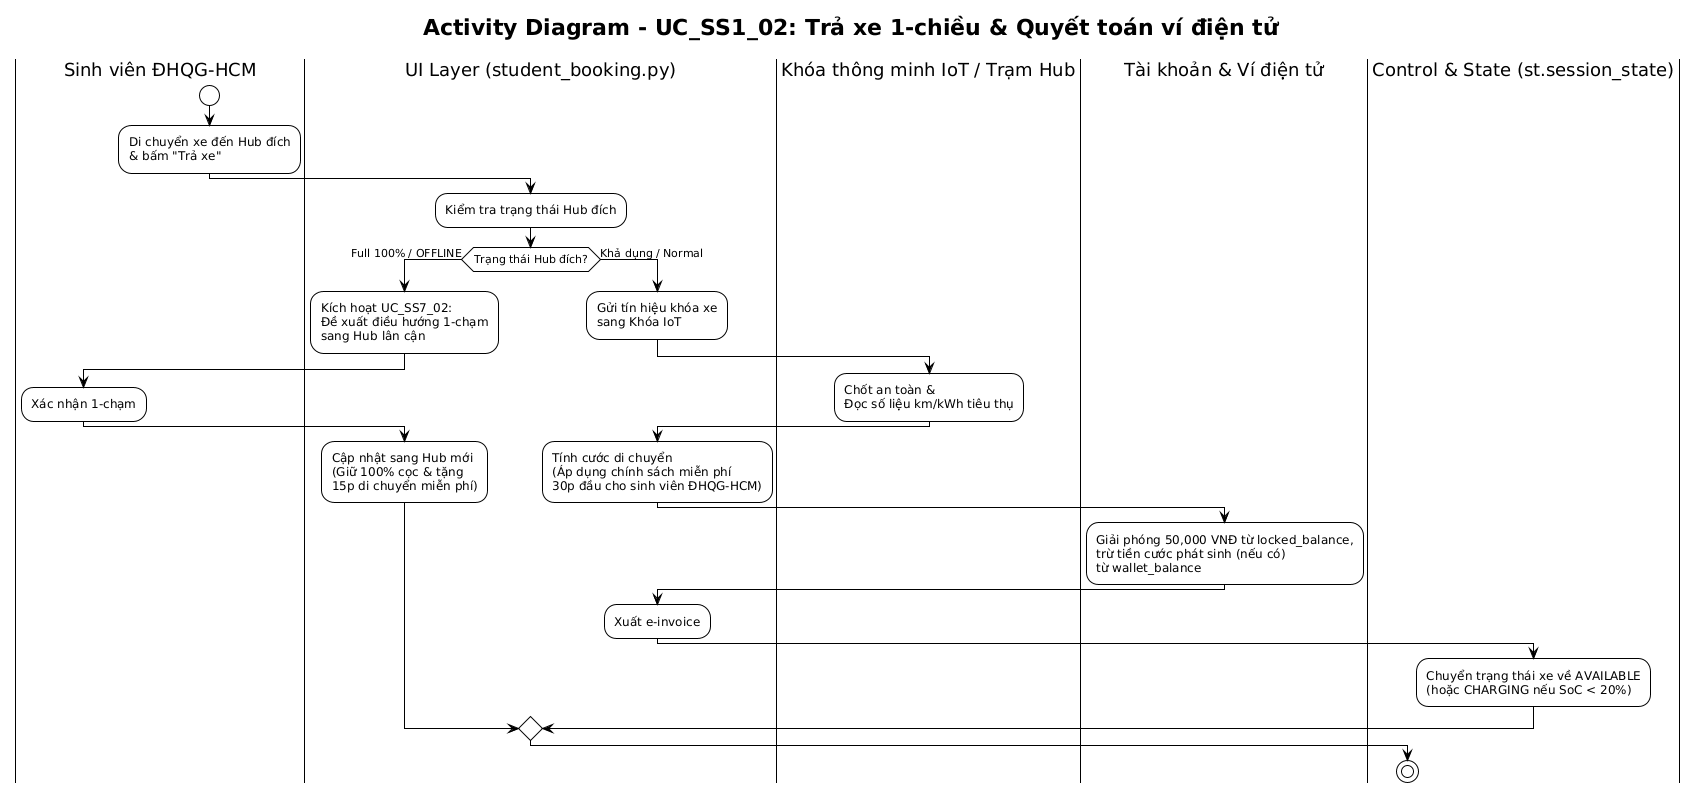

The diagram above was rendered by PlantUML. Its source (embedded in the PNG):
@startuml
!theme plain
skinparam activityMessageAlign center

title Activity Diagram - UC_SS1_02: Trả xe 1-chiều & Quyết toán ví điện tử

|Sinh viên ĐHQG-HCM|
start
:Di chuyển xe đến Hub đích\n& bấm "Trả xe";

|UI Layer (student_booking.py)|
:Kiểm tra trạng thái Hub đích;
if (Trạng thái Hub đích?) then (Full 100% / OFFLINE)
  :Kích hoạt UC_SS7_02:\nĐề xuất điều hướng 1-chạm\nsang Hub lân cận;
  
  |Sinh viên ĐHQG-HCM|
  :Xác nhận 1-chạm;
  
  |UI Layer (student_booking.py)|
  :Cập nhật sang Hub mới\n(Giữ 100% cọc & tặng\n15p di chuyển miễn phí);
else (Khả dụng / Normal)
  |UI Layer (student_booking.py)|
  :Gửi tín hiệu khóa xe\nsang Khóa IoT;
  
  |Khóa thông minh IoT / Trạm Hub|
  :Chốt an toàn &\nĐọc số liệu km/kWh tiêu thụ;
  
  |UI Layer (student_booking.py)|
  :Tính cước di chuyển\n(Áp dụng chính sách miễn phí\n30p đầu cho sinh viên ĐHQG-HCM);
  
  |Tài khoản & Ví điện tử|
  :Giải phóng 50,000 VNĐ từ locked_balance,\ntrừ tiền cước phát sinh (nếu có)\ntừ wallet_balance;
  
  |UI Layer (student_booking.py)|
  :Xuất e-invoice;
  
  |Control & State (st.session_state)|
  :Chuyển trạng thái xe về AVAILABLE\n(hoặc CHARGING nếu SoC < 20%);
endif
stop
@enduml